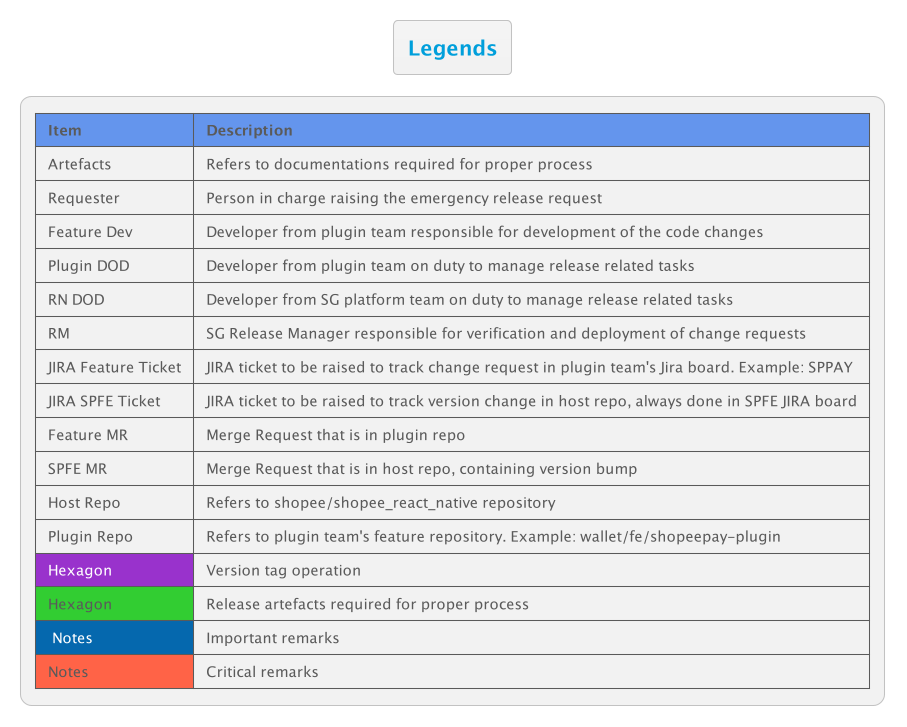

The diagram above was rendered by PlantUML. Its source (embedded in the PNG):
@startuml
!theme bluegray
skinparam FooterFontColor black

title Legends

legend top left
    |<#CornflowerBlue> **Item** |<#CornflowerBlue> **Description** |
    | Artefacts | Refers to documentations required for proper process |
    | Requester | Person in charge raising the emergency release request |
    | Feature Dev | Developer from plugin team responsible for development of the code changes |
    | Plugin DOD | Developer from plugin team on duty to manage release related tasks |
    | RN DOD | Developer from SG platform team on duty to manage release related tasks |
    | RM | SG Release Manager responsible for verification and deployment of change requests |
    | JIRA Feature Ticket | JIRA ticket to be raised to track change request in plugin team's Jira board. Example: SPPAY |
    | JIRA SPFE Ticket | JIRA ticket to be raised to track version change in host repo, always done in SPFE JIRA board |
    | Feature MR | Merge Request that is in plugin repo |
    | SPFE MR | Merge Request that is in host repo, containing version bump |
    | Host Repo | Refers to shopee/shopee_react_native repository |
    | Plugin Repo | Refers to plugin team's feature repository. Example: wallet/fe/shopeepay-plugin |
    |<#DarkOrchid> <color #white>Hexagon</color> | Version tag operation |
    |<#LimeGreen> Hexagon | Release artefacts required for proper process |
    |<#0568ae> <color #white> Notes </color> | Important remarks |
    |<#Tomato> Notes | Critical remarks |
endlegend
@enduml